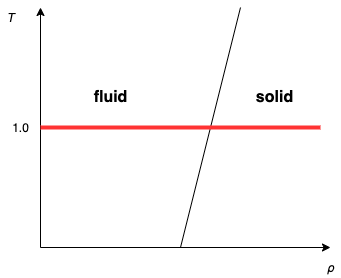

The diagram above was exported from draw.io. Its source (the exported page's mxGraphModel, read from the mxfile embedded in the PNG):
<mxGraphModel dx="946" dy="557" grid="1" gridSize="10" guides="1" tooltips="1" connect="1" arrows="1" fold="1" page="1" pageScale="1" pageWidth="827" pageHeight="1169" math="0" shadow="0">
  <root>
    <mxCell id="0" />
    <mxCell id="1" parent="0" />
    <mxCell id="pB9LO-RAc0_-0XrvKmKe-1" value="" style="endArrow=classic;html=1;" parent="1" edge="1">
      <mxGeometry width="50" height="50" relative="1" as="geometry">
        <mxPoint x="200" y="320" as="sourcePoint" />
        <mxPoint x="200" y="80" as="targetPoint" />
      </mxGeometry>
    </mxCell>
    <mxCell id="pB9LO-RAc0_-0XrvKmKe-2" value="" style="endArrow=classic;html=1;" parent="1" edge="1">
      <mxGeometry width="50" height="50" relative="1" as="geometry">
        <mxPoint x="200" y="320" as="sourcePoint" />
        <mxPoint x="490" y="320" as="targetPoint" />
      </mxGeometry>
    </mxCell>
    <mxCell id="pB9LO-RAc0_-0XrvKmKe-3" value="" style="endArrow=none;html=1;" parent="1" edge="1">
      <mxGeometry width="50" height="50" relative="1" as="geometry">
        <mxPoint x="340" y="320" as="sourcePoint" />
        <mxPoint x="400" y="80" as="targetPoint" />
      </mxGeometry>
    </mxCell>
    <mxCell id="pB9LO-RAc0_-0XrvKmKe-5" value="&lt;i&gt;ρ&lt;/i&gt;" style="text;html=1;align=center;verticalAlign=middle;resizable=0;points=[];autosize=1;" parent="1" vertex="1">
      <mxGeometry x="480" y="330" width="20" height="20" as="geometry" />
    </mxCell>
    <mxCell id="pB9LO-RAc0_-0XrvKmKe-7" value="&lt;i&gt;T&lt;/i&gt;" style="text;html=1;align=center;verticalAlign=middle;resizable=0;points=[];autosize=1;" parent="1" vertex="1">
      <mxGeometry x="160" y="80" width="20" height="20" as="geometry" />
    </mxCell>
    <mxCell id="pB9LO-RAc0_-0XrvKmKe-9" value="" style="endArrow=none;html=1;strokeColor=#FF3333;fontSize=12;strokeWidth=4;" parent="1" edge="1">
      <mxGeometry width="50" height="50" relative="1" as="geometry">
        <mxPoint x="200" y="200" as="sourcePoint" />
        <mxPoint x="480" y="200" as="targetPoint" />
      </mxGeometry>
    </mxCell>
    <mxCell id="pB9LO-RAc0_-0XrvKmKe-10" value="fluid" style="text;html=1;align=center;verticalAlign=middle;resizable=0;points=[];autosize=1;strokeWidth=3;fontStyle=1;fontSize=16;" parent="1" vertex="1">
      <mxGeometry x="245" y="160" width="50" height="20" as="geometry" />
    </mxCell>
    <mxCell id="pB9LO-RAc0_-0XrvKmKe-11" value="solid" style="text;html=1;align=center;verticalAlign=middle;resizable=0;points=[];autosize=1;fontSize=16;fontStyle=1" parent="1" vertex="1">
      <mxGeometry x="409" y="160" width="50" height="20" as="geometry" />
    </mxCell>
    <mxCell id="pB9LO-RAc0_-0XrvKmKe-12" value="1.0" style="text;html=1;align=center;verticalAlign=middle;resizable=0;points=[];autosize=1;" parent="1" vertex="1">
      <mxGeometry x="165" y="190" width="30" height="20" as="geometry" />
    </mxCell>
  </root>
</mxGraphModel>